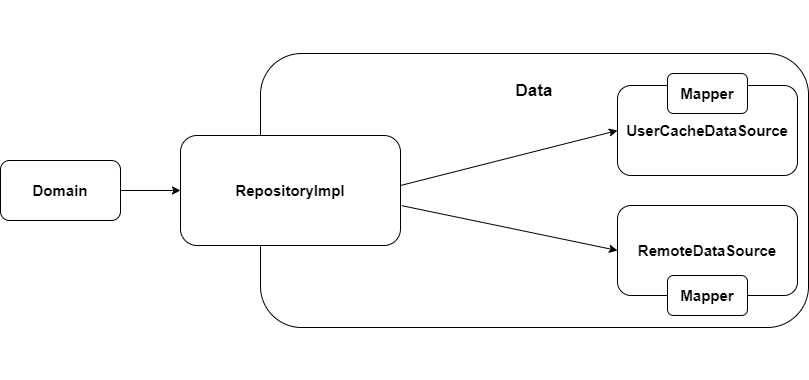

The diagram above was exported from draw.io. Its source (the exported page's mxGraphModel, read from the mxfile embedded in the PNG):
<mxGraphModel dx="782" dy="436" grid="1" gridSize="10" guides="1" tooltips="1" connect="1" arrows="1" fold="1" page="1" pageScale="1" pageWidth="827" pageHeight="1169" math="0" shadow="0">
  <root>
    <mxCell id="0" />
    <mxCell id="1" parent="0" />
    <mxCell id="t7g6SYl3sp-oQghfQURi-1" value="&lt;b&gt;&lt;font style=&quot;font-size: 15px&quot;&gt;Domain&lt;/font&gt;&lt;/b&gt;" style="rounded=1;whiteSpace=wrap;html=1;" parent="1" vertex="1">
      <mxGeometry y="525" width="120" height="60" as="geometry" />
    </mxCell>
    <mxCell id="t7g6SYl3sp-oQghfQURi-4" value="&lt;b style=&quot;font-size: 17px&quot;&gt;&lt;br&gt;&lt;br&gt;&lt;br&gt;&lt;br&gt;&lt;font style=&quot;font-size: 17px&quot;&gt;Data&lt;/font&gt;&lt;br&gt;&lt;br&gt;&lt;br&gt;&lt;br&gt;&lt;br&gt;&lt;br&gt;&lt;br&gt;&lt;br&gt;&lt;br&gt;&lt;br&gt;&lt;br&gt;&lt;br&gt;&lt;br&gt;&lt;br&gt;&lt;br&gt;&lt;/b&gt;" style="rounded=1;whiteSpace=wrap;html=1;" parent="1" vertex="1">
      <mxGeometry x="260" y="418" width="548" height="274" as="geometry" />
    </mxCell>
    <mxCell id="t7g6SYl3sp-oQghfQURi-2" value="&lt;b&gt;&lt;font style=&quot;font-size: 15px&quot;&gt;RepositoryImpl&lt;/font&gt;&lt;/b&gt;" style="rounded=1;whiteSpace=wrap;html=1;" parent="1" vertex="1">
      <mxGeometry x="180" y="500" width="220" height="110" as="geometry" />
    </mxCell>
    <mxCell id="t7g6SYl3sp-oQghfQURi-5" value="&lt;b&gt;UserCacheDataSource&lt;/b&gt;" style="rounded=1;whiteSpace=wrap;html=1;fontSize=15;" parent="1" vertex="1">
      <mxGeometry x="617" y="450" width="180" height="90" as="geometry" />
    </mxCell>
    <mxCell id="t7g6SYl3sp-oQghfQURi-6" value="" style="endArrow=classic;html=1;rounded=0;fontSize=15;entryX=0;entryY=0.5;entryDx=0;entryDy=0;" parent="1" target="t7g6SYl3sp-oQghfQURi-5" edge="1">
      <mxGeometry width="50" height="50" relative="1" as="geometry">
        <mxPoint x="400" y="550" as="sourcePoint" />
        <mxPoint x="450" y="500" as="targetPoint" />
      </mxGeometry>
    </mxCell>
    <mxCell id="t7g6SYl3sp-oQghfQURi-7" value="&lt;b&gt;RemoteDataSource&lt;/b&gt;" style="rounded=1;whiteSpace=wrap;html=1;fontSize=15;" parent="1" vertex="1">
      <mxGeometry x="617" y="570" width="180" height="90" as="geometry" />
    </mxCell>
    <mxCell id="t7g6SYl3sp-oQghfQURi-9" value="" style="endArrow=classic;html=1;rounded=0;fontSize=15;exitX=1.006;exitY=0.638;exitDx=0;exitDy=0;exitPerimeter=0;entryX=0;entryY=0.5;entryDx=0;entryDy=0;" parent="1" source="t7g6SYl3sp-oQghfQURi-2" target="t7g6SYl3sp-oQghfQURi-7" edge="1">
      <mxGeometry width="50" height="50" relative="1" as="geometry">
        <mxPoint x="310" y="690" as="sourcePoint" />
        <mxPoint x="360" y="640" as="targetPoint" />
      </mxGeometry>
    </mxCell>
    <mxCell id="t7g6SYl3sp-oQghfQURi-10" value="" style="endArrow=classic;html=1;rounded=0;fontSize=17;exitX=1;exitY=0.5;exitDx=0;exitDy=0;entryX=0;entryY=0.5;entryDx=0;entryDy=0;" parent="1" source="t7g6SYl3sp-oQghfQURi-1" target="t7g6SYl3sp-oQghfQURi-2" edge="1">
      <mxGeometry width="50" height="50" relative="1" as="geometry">
        <mxPoint x="430" y="570" as="sourcePoint" />
        <mxPoint x="480" y="520" as="targetPoint" />
      </mxGeometry>
    </mxCell>
    <mxCell id="t7g6SYl3sp-oQghfQURi-11" value="&lt;b&gt;&lt;font style=&quot;font-size: 15px&quot;&gt;Mapper&lt;/font&gt;&lt;/b&gt;" style="rounded=1;whiteSpace=wrap;html=1;fontSize=17;" parent="1" vertex="1">
      <mxGeometry x="667" y="438" width="80" height="40" as="geometry" />
    </mxCell>
    <mxCell id="t7g6SYl3sp-oQghfQURi-12" value="&lt;b&gt;&lt;font style=&quot;font-size: 15px&quot;&gt;Mapper&lt;/font&gt;&lt;/b&gt;" style="rounded=1;whiteSpace=wrap;html=1;fontSize=17;" parent="1" vertex="1">
      <mxGeometry x="667" y="640" width="80" height="40" as="geometry" />
    </mxCell>
  </root>
</mxGraphModel>